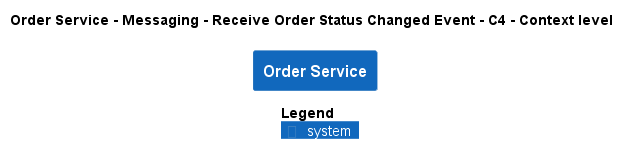

The diagram above was rendered by PlantUML. Its source (embedded in the PNG):
@startuml
!pragma layout smetana
!include ..\..\..\..\..\..\.c4s\C4_Context.puml

AddElementTag("state:new", $bgColor=green, $fontColor=#ffffff, $borderColor=green, $shadowing="False")
AddElementTag("state:changed", $bgColor=orange, $fontColor=#ffffff, $borderColor=orange, $shadowing="False")
AddElementTag("state:removed", $bgColor=red, $fontColor=#ffffff, $borderColor=red, $shadowing="False")

AddRelTag("state:new", $textColor=green, $lineColor=green)
AddRelTag("state:changed", $textColor=orange, $lineColor=orange)
AddRelTag("state:removed", $textColor=red, $lineColor=red)

SHOW_PERSON_PORTRAIT()
LAYOUT_TOP_DOWN()

skinparam linetype polyline

title Order Service - Messaging - Receive Order Status Changed Event - C4 - Context level

System(ECommercePlatform.SoftwareSystems.OrderService, "Order Service", "")



SHOW_LEGEND()
@enduml